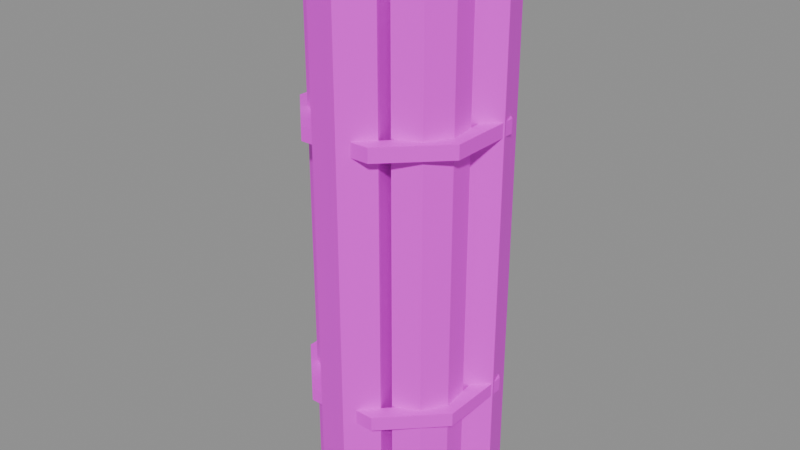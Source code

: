 # Source: item.wood_bundle.blend  (saved by Blender 5.3.31; exported with 4.5.12 LTS)
import bpy
from mathutils import Matrix  # noqa: F401  (used for matrix-valued properties, if any)

bpy.ops.wm.read_factory_settings(use_empty=True)
scene = bpy.context.scene
scene.name = 'Scene'

# ---- images (referenced by path relative to the original .blend; pixels are not part of the script)
import os
ASSET_DIR = os.environ.get("B2B_ASSET_DIR", "")  # directory of the original .blend (textures are referenced by path, not embedded)
HERE = os.path.dirname(os.path.abspath(__file__))  # packed textures are extracted next to this script under _unpacked/

def load_image(name, relpath, width, height, colorspace="sRGB"):
    """Load a texture the original file referenced (path relative to the .blend, or extracted next to this script)."""
    p = next((c for c in (os.path.join(HERE, relpath), os.path.join(ASSET_DIR, relpath)) if relpath and os.path.exists(c)), "")
    if p:
        img = bpy.data.images.load(p, check_existing=True)
        img.name = name
    else:  # same state as the original file: an image datablock whose file is absent (Cycles renders it pink)
        img = bpy.data.images.new(name, width, height)
        img.source = "FILE"
        img.filepath = "//" + (relpath or name)
    img.colorspace_settings.name = colorspace
    return img
img_palette_png = load_image('palette.png', 'palette.png', 1024, 1024, 'sRGB')

# ---- materials (node trees are filled in below, after node groups)
mat_palette = bpy.data.materials.new('palette')

# ---- material node trees
mat_palette.use_nodes = True; mat_palette.node_tree.nodes.clear()
_N = mat_palette.node_tree.nodes; _L = mat_palette.node_tree.links
n0 = _N.new('ShaderNodeBsdfPrincipled'); n0.name = 'Principled BSDF'; n0.location = (-200, 100)
n0.inputs[10].default_value = 0.005
n1 = _N.new('ShaderNodeOutputMaterial'); n1.name = 'Material Output'; n1.location = (200, 100)
n2 = _N.new('ShaderNodeTexImage'); n2.name = 'Image Texture'; n2.location = (0, 0)
n2.image = img_palette_png
n2.interpolation = 'Closest'
_L.new(n0.outputs[0], n1.inputs[0])
_L.new(n2.outputs[0], n0.inputs[0])
n1.is_active_output = True

# ---- meshes
me_wood_bundle = bpy.data.meshes.new('wood_bundle')
me_wood_bundle.from_pydata([(0.05254, 0.01625, 0.0), (0.0122, 0.05363, 0.0), (-0.04035, 0.03738, 0.0), (-0.05254, -0.01625, 0.0), (-0.0122, -0.05363, 0.0), (0.04035, -0.03738, 0.0), (0.05254, 0.01625, 0.9), (0.0122, 0.05363, 0.9), (-0.04035, 0.03738, 0.9), (-0.05254, -0.01625, 0.9), (-0.0122, -0.05363, 0.9), (0.04035, -0.03738, 0.9), (0.04519, 0.01398, 0.004), (0.01049, 0.04612, 0.004), (-0.0347, 0.03214, 0.004), (-0.04519, -0.01398, 0.004), (-0.01049, -0.04612, 0.004), (0.0347, -0.03214, 0.004), (0.04519, 0.01398, 0.896), (0.01049, 0.04612, 0.896), (-0.0347, 0.03214, 0.896), (-0.04519, -0.01398, 0.896), (-0.01049, -0.04612, 0.896), (0.0347, -0.03214, 0.896), (0.1266, 0.09185, 0.03), (0.07295, 0.104, 0.03), (0.03557, 0.0637, 0.03), (0.05182, 0.01115, 0.03), (0.1055, -0.001044, 0.03), (0.1428, 0.0393, 0.03), (0.1266, 0.09185, 0.87), (0.07295, 0.104, 0.87), (0.03557, 0.0637, 0.87), (0.05182, 0.01115, 0.87), (0.1055, -0.001044, 0.87), (0.1428, 0.0393, 0.87), (0.1213, 0.0862, 0.034), (0.07522, 0.09669, 0.034), (0.04308, 0.06199, 0.034), (0.05706, 0.0168, 0.034), (0.1032, 0.006313, 0.034), (0.1353, 0.04101, 0.034), (0.1213, 0.0862, 0.866), (0.07522, 0.09669, 0.866), (0.04308, 0.06199, 0.866), (0.05706, 0.0168, 0.866), (0.1032, 0.006313, 0.866), (0.1353, 0.04101, 0.866), (3.992e-18, 0.06519, 0.0), (0.05592, 0.1052, 0.0), (0.02163, 0.1304, 0.0), (-0.02163, 0.1304, 0.0), (-0.05592, 0.1052, 0.0), (3.992e-18, 0.06519, 0.85), (0.05592, 0.1052, 0.85), (0.02163, 0.1304, 0.85), (-0.02163, 0.1304, 0.85), (-0.05592, 0.1052, 0.85), (3.433e-18, 0.07108, 0.004), (0.04809, 0.1055, 0.004), (0.0186, 0.1272, 0.004), (-0.0186, 0.1272, 0.004), (-0.04809, 0.1055, 0.004), (3.433e-18, 0.07108, 0.846), (0.04809, 0.1055, 0.846), (0.0186, 0.1272, 0.846), (-0.0186, 0.1272, 0.846), (-0.04809, 0.1055, 0.846), (-0.1428, 0.0637, 0.05), (-0.1266, 0.01115, 0.05), (-0.07295, -0.001044, 0.05), (-0.03557, 0.0393, 0.05), (-0.05182, 0.09185, 0.05), (-0.1055, 0.104, 0.05), (-0.1428, 0.0637, 0.9), (-0.1266, 0.01115, 0.9), (-0.07295, -0.001044, 0.9), (-0.03557, 0.0393, 0.9), (-0.05182, 0.09185, 0.9), (-0.1055, 0.104, 0.9), (-0.1353, 0.06199, 0.054), (-0.1213, 0.0168, 0.054), (-0.07522, 0.006313, 0.054), (-0.04308, 0.04101, 0.054), (-0.05706, 0.0862, 0.054), (-0.1032, 0.09669, 0.054), (-0.1353, 0.06199, 0.896), (-0.1213, 0.0168, 0.896), (-0.07522, 0.006313, 0.896), (-0.04308, 0.04101, 0.896), (-0.05706, 0.0862, 0.896), (-0.1032, 0.09669, 0.896), (-0.05645, -0.03259, 0.01), (-0.119, -0.004159, 0.01), (-0.1238, -0.04649, 0.01), (-0.1022, -0.08395, 0.01), (-0.06313, -0.101, 0.01), (-0.05645, -0.03259, 0.88), (-0.119, -0.004159, 0.88), (-0.1238, -0.04649, 0.88), (-0.1022, -0.08395, 0.88), (-0.06313, -0.101, 0.88), (-0.06156, -0.03554, 0.014), (-0.1154, -0.01109, 0.014), (-0.1195, -0.0475, 0.014), (-0.1009, -0.07971, 0.014), (-0.0673, -0.09439, 0.014), (-0.06156, -0.03554, 0.876), (-0.1154, -0.01109, 0.876), (-0.1195, -0.0475, 0.876), (-0.1009, -0.07971, 0.876), (-0.0673, -0.09439, 0.876), (0.01625, -0.1555, 0.04), (0.05363, -0.1152, 0.04), (0.03738, -0.06265, 0.04), (-0.01625, -0.05046, 0.04), (-0.05363, -0.0908, 0.04), (-0.03738, -0.1433, 0.04), (0.01625, -0.1555, 0.86), (0.05363, -0.1152, 0.86), (0.03738, -0.06265, 0.86), (-0.01625, -0.05046, 0.86), (-0.05363, -0.0908, 0.86), (-0.03738, -0.1433, 0.86), (0.01398, -0.1482, 0.044), (0.04612, -0.1135, 0.044), (0.03214, -0.0683, 0.044), (-0.01398, -0.05781, 0.044), (-0.04612, -0.09251, 0.044), (-0.03214, -0.1377, 0.044), (0.01398, -0.1482, 0.856), (0.04612, -0.1135, 0.856), (0.03214, -0.0683, 0.856), (-0.01398, -0.05781, 0.856), (-0.04612, -0.09251, 0.856), (-0.03214, -0.1377, 0.856), (0.05645, -0.03259, 0.02), (0.06313, -0.101, 0.02), (0.1022, -0.08395, 0.02), (0.1238, -0.04649, 0.02), (0.119, -0.004159, 0.02), (0.05645, -0.03259, 0.89), (0.06313, -0.101, 0.89), (0.1022, -0.08395, 0.89), (0.1238, -0.04649, 0.89), (0.119, -0.004159, 0.89), (0.06156, -0.03554, 0.024), (0.0673, -0.09439, 0.024), (0.1009, -0.07971, 0.024), (0.1195, -0.0475, 0.024), (0.1154, -0.01109, 0.024), (0.06156, -0.03554, 0.886), (0.0673, -0.09439, 0.886), (0.1009, -0.07971, 0.886), (0.1195, -0.0475, 0.886), (0.1154, -0.01109, 0.886), (0.1414, 0.05855, 0.189), (0.05855, 0.1414, 0.189), (-0.05855, 0.1414, 0.189), (-0.1414, 0.05855, 0.189), (-0.1414, -0.05855, 0.189), (-0.05855, -0.1414, 0.189), (0.05855, -0.1414, 0.189), (0.1414, -0.05855, 0.189), (0.1414, 0.05855, 0.211), (0.05855, 0.1414, 0.211), (-0.05855, 0.1414, 0.211), (-0.1414, 0.05855, 0.211), (-0.1414, -0.05855, 0.211), (-0.05855, -0.1414, 0.211), (0.05855, -0.1414, 0.211), (0.1414, -0.05855, 0.211), (0.1183, 0.04898, 0.189), (0.04898, 0.1183, 0.189), (-0.04898, 0.1183, 0.189), (-0.1183, 0.04898, 0.189), (-0.1183, -0.04898, 0.189), (-0.04898, -0.1183, 0.189), (0.04898, -0.1183, 0.189), (0.1183, -0.04898, 0.189), (0.1183, 0.04898, 0.211), (0.04898, 0.1183, 0.211), (-0.04898, 0.1183, 0.211), (-0.1183, 0.04898, 0.211), (-0.1183, -0.04898, 0.211), (-0.04898, -0.1183, 0.211), (0.04898, -0.1183, 0.211), (0.1183, -0.04898, 0.211), (0.1414, 0.05855, 0.609), (0.05855, 0.1414, 0.609), (-0.05855, 0.1414, 0.609), (-0.1414, 0.05855, 0.609), (-0.1414, -0.05855, 0.609), (-0.05855, -0.1414, 0.609), (0.05855, -0.1414, 0.609), (0.1414, -0.05855, 0.609), (0.1414, 0.05855, 0.631), (0.05855, 0.1414, 0.631), (-0.05855, 0.1414, 0.631), (-0.1414, 0.05855, 0.631), (-0.1414, -0.05855, 0.631), (-0.05855, -0.1414, 0.631), (0.05855, -0.1414, 0.631), (0.1414, -0.05855, 0.631), (0.1183, 0.04898, 0.609), (0.04898, 0.1183, 0.609), (-0.04898, 0.1183, 0.609), (-0.1183, 0.04898, 0.609), (-0.1183, -0.04898, 0.609), (-0.04898, -0.1183, 0.609), (0.04898, -0.1183, 0.609), (0.1183, -0.04898, 0.609), (0.1183, 0.04898, 0.631), (0.04898, 0.1183, 0.631), (-0.04898, 0.1183, 0.631), (-0.1183, 0.04898, 0.631), (-0.1183, -0.04898, 0.631), (-0.04898, -0.1183, 0.631), (0.04898, -0.1183, 0.631), (0.1183, -0.04898, 0.631)], [], [(0, 1, 7, 6), (1, 2, 8, 7), (2, 3, 9, 8), (3, 4, 10, 9), (4, 5, 11, 10), (5, 0, 6, 11), (0, 12, 13, 1), (1, 13, 14, 2), (2, 14, 15, 3), (3, 15, 16, 4), (4, 16, 17, 5), (5, 17, 12, 0), (12, 17, 16, 15, 14, 13), (6, 7, 19, 18), (7, 8, 20, 19), (8, 9, 21, 20), (9, 10, 22, 21), (10, 11, 23, 22), (11, 6, 18, 23), (18, 19, 20, 21, 22, 23), (24, 25, 31, 30), (25, 26, 32, 31), (26, 27, 33, 32), (27, 28, 34, 33), (28, 29, 35, 34), (29, 24, 30, 35), (24, 36, 37, 25), (25, 37, 38, 26), (26, 38, 39, 27), (27, 39, 40, 28), (28, 40, 41, 29), (29, 41, 36, 24), (36, 41, 40, 39, 38, 37), (30, 31, 43, 42), (31, 32, 44, 43), (32, 33, 45, 44), (33, 34, 46, 45), (34, 35, 47, 46), (35, 30, 42, 47), (42, 43, 44, 45, 46, 47), (48, 49, 54, 53), (49, 50, 55, 54), (50, 51, 56, 55), (51, 52, 57, 56), (52, 48, 53, 57), (48, 58, 59, 49), (49, 59, 60, 50), (50, 60, 61, 51), (51, 61, 62, 52), (52, 62, 58, 48), (58, 62, 61, 60, 59), (53, 54, 64, 63), (54, 55, 65, 64), (55, 56, 66, 65), (56, 57, 67, 66), (57, 53, 63, 67), (63, 64, 65, 66, 67), (68, 69, 75, 74), (69, 70, 76, 75), (70, 71, 77, 76), (71, 72, 78, 77), (72, 73, 79, 78), (73, 68, 74, 79), (68, 80, 81, 69), (69, 81, 82, 70), (70, 82, 83, 71), (71, 83, 84, 72), (72, 84, 85, 73), (73, 85, 80, 68), (80, 85, 84, 83, 82, 81), (74, 75, 87, 86), (75, 76, 88, 87), (76, 77, 89, 88), (77, 78, 90, 89), (78, 79, 91, 90), (79, 74, 86, 91), (86, 87, 88, 89, 90, 91), (92, 93, 98, 97), (93, 94, 99, 98), (94, 95, 100, 99), (95, 96, 101, 100), (96, 92, 97, 101), (92, 102, 103, 93), (93, 103, 104, 94), (94, 104, 105, 95), (95, 105, 106, 96), (96, 106, 102, 92), (102, 106, 105, 104, 103), (97, 98, 108, 107), (98, 99, 109, 108), (99, 100, 110, 109), (100, 101, 111, 110), (101, 97, 107, 111), (107, 108, 109, 110, 111), (112, 113, 119, 118), (113, 114, 120, 119), (114, 115, 121, 120), (115, 116, 122, 121), (116, 117, 123, 122), (117, 112, 118, 123), (112, 124, 125, 113), (113, 125, 126, 114), (114, 126, 127, 115), (115, 127, 128, 116), (116, 128, 129, 117), (117, 129, 124, 112), (124, 129, 128, 127, 126, 125), (118, 119, 131, 130), (119, 120, 132, 131), (120, 121, 133, 132), (121, 122, 134, 133), (122, 123, 135, 134), (123, 118, 130, 135), (130, 131, 132, 133, 134, 135), (136, 137, 142, 141), (137, 138, 143, 142), (138, 139, 144, 143), (139, 140, 145, 144), (140, 136, 141, 145), (136, 146, 147, 137), (137, 147, 148, 138), (138, 148, 149, 139), (139, 149, 150, 140), (140, 150, 146, 136), (146, 150, 149, 148, 147), (141, 142, 152, 151), (142, 143, 153, 152), (143, 144, 154, 153), (144, 145, 155, 154), (145, 141, 151, 155), (151, 152, 153, 154, 155), (156, 157, 165, 164), (180, 164, 165, 181), (172, 173, 157, 156), (157, 158, 166, 165), (181, 165, 166, 182), (173, 174, 158, 157), (158, 159, 167, 166), (182, 166, 167, 183), (174, 175, 159, 158), (159, 160, 168, 167), (183, 167, 168, 184), (175, 176, 160, 159), (160, 161, 169, 168), (184, 168, 169, 185), (176, 177, 161, 160), (161, 162, 170, 169), (185, 169, 170, 186), (177, 178, 162, 161), (162, 163, 171, 170), (186, 170, 171, 187), (178, 179, 163, 162), (163, 156, 164, 171), (187, 171, 164, 180), (179, 172, 156, 163), (188, 189, 197, 196), (212, 196, 197, 213), (204, 205, 189, 188), (189, 190, 198, 197), (213, 197, 198, 214), (205, 206, 190, 189), (190, 191, 199, 198), (214, 198, 199, 215), (206, 207, 191, 190), (191, 192, 200, 199), (215, 199, 200, 216), (207, 208, 192, 191), (192, 193, 201, 200), (216, 200, 201, 217), (208, 209, 193, 192), (193, 194, 202, 201), (217, 201, 202, 218), (209, 210, 194, 193), (194, 195, 203, 202), (218, 202, 203, 219), (210, 211, 195, 194), (195, 188, 196, 203), (219, 203, 196, 212), (211, 204, 188, 195)])
_uv = me_wood_bundle.uv_layers.new(name='UVMap')
_uv.uv.foreach_set('vector', [0.6875, 0.7222, 0.6875, 0.7222, 0.6875, 0.7222, 0.6875, 0.7222, 0.6875, 0.7222, 0.6875, 0.7222, 0.6875, 0.7222, 0.6875, 0.7222, 0.6875, 0.7222, 0.6875, 0.7222, 0.6875, 0.7222, 0.6875, 0.7222, 0.6875, 0.7222, 0.6875, 0.7222, 0.6875, 0.7222, 0.6875, 0.7222, 0.6875, 0.7222, 0.6875, 0.7222, 0.6875, 0.7222, 0.6875, 0.7222, 0.6875, 0.7222, 0.6875, 0.7222, 0.6875, 0.7222, 0.6875, 0.7222, 0.1875, 0.6111, 0.1875, 0.6111, 0.1875, 0.6111, 0.1875, 0.6111, 0.1875, 0.6111, 0.1875, 0.6111, 0.1875, 0.6111, 0.1875, 0.6111, 0.1875, 0.6111, 0.1875, 0.6111, 0.1875, 0.6111, 0.1875, 0.6111, 0.1875, 0.6111, 0.1875, 0.6111, 0.1875, 0.6111, 0.1875, 0.6111, 0.1875, 0.6111, 0.1875, 0.6111, 0.1875, 0.6111, 0.1875, 0.6111, 0.1875, 0.6111, 0.1875, 0.6111, 0.1875, 0.6111, 0.1875, 0.6111, 0.0625, 0.6111, 0.0625, 0.6111, 0.0625, 0.6111, 0.0625, 0.6111, 0.0625, 0.6111, 0.0625, 0.6111, 0.1875, 0.6111, 0.1875, 0.6111, 0.1875, 0.6111, 0.1875, 0.6111, 0.1875, 0.6111, 0.1875, 0.6111, 0.1875, 0.6111, 0.1875, 0.6111, 0.1875, 0.6111, 0.1875, 0.6111, 0.1875, 0.6111, 0.1875, 0.6111, 0.1875, 0.6111, 0.1875, 0.6111, 0.1875, 0.6111, 0.1875, 0.6111, 0.1875, 0.6111, 0.1875, 0.6111, 0.1875, 0.6111, 0.1875, 0.6111, 0.1875, 0.6111, 0.1875, 0.6111, 0.1875, 0.6111, 0.1875, 0.6111, 0.0625, 0.6111, 0.0625, 0.6111, 0.0625, 0.6111, 0.0625, 0.6111, 0.0625, 0.6111, 0.0625, 0.6111, 0.5625, 0.7222, 0.5625, 0.7222, 0.5625, 0.7222, 0.5625, 0.7222, 0.5625, 0.7222, 0.5625, 0.7222, 0.5625, 0.7222, 0.5625, 0.7222, 0.5625, 0.7222, 0.5625, 0.7222, 0.5625, 0.7222, 0.5625, 0.7222, 0.5625, 0.7222, 0.5625, 0.7222, 0.5625, 0.7222, 0.5625, 0.7222, 0.5625, 0.7222, 0.5625, 0.7222, 0.5625, 0.7222, 0.5625, 0.7222, 0.5625, 0.7222, 0.5625, 0.7222, 0.5625, 0.7222, 0.5625, 0.7222, 0.1875, 0.6111, 0.1875, 0.6111, 0.1875, 0.6111, 0.1875, 0.6111, 0.1875, 0.6111, 0.1875, 0.6111, 0.1875, 0.6111, 0.1875, 0.6111, 0.1875, 0.6111, 0.1875, 0.6111, 0.1875, 0.6111, 0.1875, 0.6111, 0.1875, 0.6111, 0.1875, 0.6111, 0.1875, 0.6111, 0.1875, 0.6111, 0.1875, 0.6111, 0.1875, 0.6111, 0.1875, 0.6111, 0.1875, 0.6111, 0.1875, 0.6111, 0.1875, 0.6111, 0.1875, 0.6111, 0.1875, 0.6111, 0.0625, 0.6111, 0.0625, 0.6111, 0.0625, 0.6111, 0.0625, 0.6111, 0.0625, 0.6111, 0.0625, 0.6111, 0.1875, 0.6111, 0.1875, 0.6111, 0.1875, 0.6111, 0.1875, 0.6111, 0.1875, 0.6111, 0.1875, 0.6111, 0.1875, 0.6111, 0.1875, 0.6111, 0.1875, 0.6111, 0.1875, 0.6111, 0.1875, 0.6111, 0.1875, 0.6111, 0.1875, 0.6111, 0.1875, 0.6111, 0.1875, 0.6111, 0.1875, 0.6111, 0.1875, 0.6111, 0.1875, 0.6111, 0.1875, 0.6111, 0.1875, 0.6111, 0.1875, 0.6111, 0.1875, 0.6111, 0.1875, 0.6111, 0.1875, 0.6111, 0.0625, 0.6111, 0.0625, 0.6111, 0.0625, 0.6111, 0.0625, 0.6111, 0.0625, 0.6111, 0.0625, 0.6111, 0.1875, 0.6111, 0.1875, 0.6111, 0.1875, 0.6111, 0.1875, 0.6111, 0.6875, 0.7222, 0.6875, 0.7222, 0.6875, 0.7222, 0.6875, 0.7222, 0.6875, 0.7222, 0.6875, 0.7222, 0.6875, 0.7222, 0.6875, 0.7222, 0.6875, 0.7222, 0.6875, 0.7222, 0.6875, 0.7222, 0.6875, 0.7222, 0.1875, 0.6111, 0.1875, 0.6111, 0.1875, 0.6111, 0.1875, 0.6111, 0.1875, 0.6111, 0.1875, 0.6111, 0.1875, 0.6111, 0.1875, 0.6111, 0.1875, 0.6111, 0.1875, 0.6111, 0.1875, 0.6111, 0.1875, 0.6111, 0.1875, 0.6111, 0.1875, 0.6111, 0.1875, 0.6111, 0.1875, 0.6111, 0.1875, 0.6111, 0.1875, 0.6111, 0.1875, 0.6111, 0.1875, 0.6111, 0.1875, 0.6111, 0.1875, 0.6111, 0.1875, 0.6111, 0.1875, 0.6111, 0.0625, 0.6111, 0.0625, 0.6111, 0.0625, 0.6111, 0.0625, 0.6111, 0.0625, 0.6111, 0.1875, 0.6111, 0.1875, 0.6111, 0.1875, 0.6111, 0.1875, 0.6111, 0.1875, 0.6111, 0.1875, 0.6111, 0.1875, 0.6111, 0.1875, 0.6111, 0.1875, 0.6111, 0.1875, 0.6111, 0.1875, 0.6111, 0.1875, 0.6111, 0.1875, 0.6111, 0.1875, 0.6111, 0.1875, 0.6111, 0.1875, 0.6111, 0.1875, 0.6111, 0.1875, 0.6111, 0.1875, 0.6111, 0.1875, 0.6111, 0.0625, 0.6111, 0.0625, 0.6111, 0.0625, 0.6111, 0.0625, 0.6111, 0.0625, 0.6111, 0.8125, 0.7222, 0.8125, 0.7222, 0.8125, 0.7222, 0.8125, 0.7222, 0.8125, 0.7222, 0.8125, 0.7222, 0.8125, 0.7222, 0.8125, 0.7222, 0.8125, 0.7222, 0.8125, 0.7222, 0.8125, 0.7222, 0.8125, 0.7222, 0.8125, 0.7222, 0.8125, 0.7222, 0.8125, 0.7222, 0.8125, 0.7222, 0.8125, 0.7222, 0.8125, 0.7222, 0.8125, 0.7222, 0.8125, 0.7222, 0.8125, 0.7222, 0.8125, 0.7222, 0.8125, 0.7222, 0.8125, 0.7222, 0.1875, 0.6111, 0.1875, 0.6111, 0.1875, 0.6111, 0.1875, 0.6111, 0.1875, 0.6111, 0.1875, 0.6111, 0.1875, 0.6111, 0.1875, 0.6111, 0.1875, 0.6111, 0.1875, 0.6111, 0.1875, 0.6111, 0.1875, 0.6111, 0.1875, 0.6111, 0.1875, 0.6111, 0.1875, 0.6111, 0.1875, 0.6111, 0.1875, 0.6111, 0.1875, 0.6111, 0.1875, 0.6111, 0.1875, 0.6111, 0.1875, 0.6111, 0.1875, 0.6111, 0.1875, 0.6111, 0.1875, 0.6111, 0.0625, 0.6111, 0.0625, 0.6111, 0.0625, 0.6111, 0.0625, 0.6111, 0.0625, 0.6111, 0.0625, 0.6111, 0.1875, 0.6111, 0.1875, 0.6111, 0.1875, 0.6111, 0.1875, 0.6111, 0.1875, 0.6111, 0.1875, 0.6111, 0.1875, 0.6111, 0.1875, 0.6111, 0.1875, 0.6111, 0.1875, 0.6111, 0.1875, 0.6111, 0.1875, 0.6111, 0.1875, 0.6111, 0.1875, 0.6111, 0.1875, 0.6111, 0.1875, 0.6111, 0.1875, 0.6111, 0.1875, 0.6111, 0.1875, 0.6111, 0.1875, 0.6111, 0.1875, 0.6111, 0.1875, 0.6111, 0.1875, 0.6111, 0.1875, 0.6111, 0.0625, 0.6111, 0.0625, 0.6111, 0.0625, 0.6111, 0.0625, 0.6111, 0.0625, 0.6111, 0.0625, 0.6111, 0.1875, 0.6111, 0.1875, 0.6111, 0.1875, 0.6111, 0.1875, 0.6111, 0.5625, 0.7222, 0.5625, 0.7222, 0.5625, 0.7222, 0.5625, 0.7222, 0.5625, 0.7222, 0.5625, 0.7222, 0.5625, 0.7222, 0.5625, 0.7222, 0.5625, 0.7222, 0.5625, 0.7222, 0.5625, 0.7222, 0.5625, 0.7222, 0.1875, 0.6111, 0.1875, 0.6111, 0.1875, 0.6111, 0.1875, 0.6111, 0.1875, 0.6111, 0.1875, 0.6111, 0.1875, 0.6111, 0.1875, 0.6111, 0.1875, 0.6111, 0.1875, 0.6111, 0.1875, 0.6111, 0.1875, 0.6111, 0.1875, 0.6111, 0.1875, 0.6111, 0.1875, 0.6111, 0.1875, 0.6111, 0.1875, 0.6111, 0.1875, 0.6111, 0.1875, 0.6111, 0.1875, 0.6111, 0.1875, 0.6111, 0.1875, 0.6111, 0.1875, 0.6111, 0.1875, 0.6111, 0.0625, 0.6111, 0.0625, 0.6111, 0.0625, 0.6111, 0.0625, 0.6111, 0.0625, 0.6111, 0.1875, 0.6111, 0.1875, 0.6111, 0.1875, 0.6111, 0.1875, 0.6111, 0.1875, 0.6111, 0.1875, 0.6111, 0.1875, 0.6111, 0.1875, 0.6111, 0.1875, 0.6111, 0.1875, 0.6111, 0.1875, 0.6111, 0.1875, 0.6111, 0.1875, 0.6111, 0.1875, 0.6111, 0.1875, 0.6111, 0.1875, 0.6111, 0.1875, 0.6111, 0.1875, 0.6111, 0.1875, 0.6111, 0.1875, 0.6111, 0.0625, 0.6111, 0.0625, 0.6111, 0.0625, 0.6111, 0.0625, 0.6111, 0.0625, 0.6111, 0.6875, 0.7222, 0.6875, 0.7222, 0.6875, 0.7222, 0.6875, 0.7222, 0.6875, 0.7222, 0.6875, 0.7222, 0.6875, 0.7222, 0.6875, 0.7222, 0.6875, 0.7222, 0.6875, 0.7222, 0.6875, 0.7222, 0.6875, 0.7222, 0.6875, 0.7222, 0.6875, 0.7222, 0.6875, 0.7222, 0.6875, 0.7222, 0.6875, 0.7222, 0.6875, 0.7222, 0.6875, 0.7222, 0.6875, 0.7222, 0.6875, 0.7222, 0.6875, 0.7222, 0.6875, 0.7222, 0.6875, 0.7222, 0.1875, 0.6111, 0.1875, 0.6111, 0.1875, 0.6111, 0.1875, 0.6111, 0.1875, 0.6111, 0.1875, 0.6111, 0.1875, 0.6111, 0.1875, 0.6111, 0.1875, 0.6111, 0.1875, 0.6111, 0.1875, 0.6111, 0.1875, 0.6111, 0.1875, 0.6111, 0.1875, 0.6111, 0.1875, 0.6111, 0.1875, 0.6111, 0.1875, 0.6111, 0.1875, 0.6111, 0.1875, 0.6111, 0.1875, 0.6111, 0.1875, 0.6111, 0.1875, 0.6111, 0.1875, 0.6111, 0.1875, 0.6111, 0.0625, 0.6111, 0.0625, 0.6111, 0.0625, 0.6111, 0.0625, 0.6111, 0.0625, 0.6111, 0.0625, 0.6111, 0.1875, 0.6111, 0.1875, 0.6111, 0.1875, 0.6111, 0.1875, 0.6111, 0.1875, 0.6111, 0.1875, 0.6111, 0.1875, 0.6111, 0.1875, 0.6111, 0.1875, 0.6111, 0.1875, 0.6111, 0.1875, 0.6111, 0.1875, 0.6111, 0.1875, 0.6111, 0.1875, 0.6111, 0.1875, 0.6111, 0.1875, 0.6111, 0.1875, 0.6111, 0.1875, 0.6111, 0.1875, 0.6111, 0.1875, 0.6111, 0.1875, 0.6111, 0.1875, 0.6111, 0.1875, 0.6111, 0.1875, 0.6111, 0.0625, 0.6111, 0.0625, 0.6111, 0.0625, 0.6111, 0.0625, 0.6111, 0.0625, 0.6111, 0.0625, 0.6111, 0.1875, 0.6111, 0.1875, 0.6111, 0.1875, 0.6111, 0.1875, 0.6111, 0.8125, 0.7222, 0.8125, 0.7222, 0.8125, 0.7222, 0.8125, 0.7222, 0.8125, 0.7222, 0.8125, 0.7222, 0.8125, 0.7222, 0.8125, 0.7222, 0.8125, 0.7222, 0.8125, 0.7222, 0.8125, 0.7222, 0.8125, 0.7222, 0.1875, 0.6111, 0.1875, 0.6111, 0.1875, 0.6111, 0.1875, 0.6111, 0.1875, 0.6111, 0.1875, 0.6111, 0.1875, 0.6111, 0.1875, 0.6111, 0.1875, 0.6111, 0.1875, 0.6111, 0.1875, 0.6111, 0.1875, 0.6111, 0.1875, 0.6111, 0.1875, 0.6111, 0.1875, 0.6111, 0.1875, 0.6111, 0.1875, 0.6111, 0.1875, 0.6111, 0.1875, 0.6111, 0.1875, 0.6111, 0.1875, 0.6111, 0.1875, 0.6111, 0.1875, 0.6111, 0.1875, 0.6111, 0.0625, 0.6111, 0.0625, 0.6111, 0.0625, 0.6111, 0.0625, 0.6111, 0.0625, 0.6111, 0.1875, 0.6111, 0.1875, 0.6111, 0.1875, 0.6111, 0.1875, 0.6111, 0.1875, 0.6111, 0.1875, 0.6111, 0.1875, 0.6111, 0.1875, 0.6111, 0.1875, 0.6111, 0.1875, 0.6111, 0.1875, 0.6111, 0.1875, 0.6111, 0.1875, 0.6111, 0.1875, 0.6111, 0.1875, 0.6111, 0.1875, 0.6111, 0.1875, 0.6111, 0.1875, 0.6111, 0.1875, 0.6111, 0.1875, 0.6111, 0.0625, 0.6111, 0.0625, 0.6111, 0.0625, 0.6111, 0.0625, 0.6111, 0.0625, 0.6111, 0.6875, 0.6111, 0.6875, 0.6111, 0.6875, 0.6111, 0.6875, 0.6111, 0.4375, 0.6111, 0.4375, 0.6111, 0.4375, 0.6111, 0.4375, 0.6111, 0.4375, 0.6111, 0.4375, 0.6111, 0.4375, 0.6111, 0.4375, 0.6111, 0.4375, 0.6111, 0.4375, 0.6111, 0.4375, 0.6111, 0.4375, 0.6111, 0.4375, 0.6111, 0.4375, 0.6111, 0.4375, 0.6111, 0.4375, 0.6111, 0.4375, 0.6111, 0.4375, 0.6111, 0.4375, 0.6111, 0.4375, 0.6111, 0.6875, 0.6111, 0.6875, 0.6111, 0.6875, 0.6111, 0.6875, 0.6111, 0.4375, 0.6111, 0.4375, 0.6111, 0.4375, 0.6111, 0.4375, 0.6111, 0.4375, 0.6111, 0.4375, 0.6111, 0.4375, 0.6111, 0.4375, 0.6111, 0.4375, 0.6111, 0.4375, 0.6111, 0.4375, 0.6111, 0.4375, 0.6111, 0.4375, 0.6111, 0.4375, 0.6111, 0.4375, 0.6111, 0.4375, 0.6111, 0.4375, 0.6111, 0.4375, 0.6111, 0.4375, 0.6111, 0.4375, 0.6111, 0.6875, 0.6111, 0.6875, 0.6111, 0.6875, 0.6111, 0.6875, 0.6111, 0.4375, 0.6111, 0.4375, 0.6111, 0.4375, 0.6111, 0.4375, 0.6111, 0.4375, 0.6111, 0.4375, 0.6111, 0.4375, 0.6111, 0.4375, 0.6111, 0.4375, 0.6111, 0.4375, 0.6111, 0.4375, 0.6111, 0.4375, 0.6111, 0.4375, 0.6111, 0.4375, 0.6111, 0.4375, 0.6111, 0.4375, 0.6111, 0.4375, 0.6111, 0.4375, 0.6111, 0.4375, 0.6111, 0.4375, 0.6111, 0.6875, 0.6111, 0.6875, 0.6111, 0.6875, 0.6111, 0.6875, 0.6111, 0.4375, 0.6111, 0.4375, 0.6111, 0.4375, 0.6111, 0.4375, 0.6111, 0.4375, 0.6111, 0.4375, 0.6111, 0.4375, 0.6111, 0.4375, 0.6111, 0.4375, 0.6111, 0.4375, 0.6111, 0.4375, 0.6111, 0.4375, 0.6111, 0.4375, 0.6111, 0.4375, 0.6111, 0.4375, 0.6111, 0.4375, 0.6111, 0.4375, 0.6111, 0.4375, 0.6111, 0.4375, 0.6111, 0.4375, 0.6111, 0.6875, 0.6111, 0.6875, 0.6111, 0.6875, 0.6111, 0.6875, 0.6111, 0.4375, 0.6111, 0.4375, 0.6111, 0.4375, 0.6111, 0.4375, 0.6111, 0.4375, 0.6111, 0.4375, 0.6111, 0.4375, 0.6111, 0.4375, 0.6111, 0.4375, 0.6111, 0.4375, 0.6111, 0.4375, 0.6111, 0.4375, 0.6111, 0.4375, 0.6111, 0.4375, 0.6111, 0.4375, 0.6111, 0.4375, 0.6111, 0.4375, 0.6111, 0.4375, 0.6111, 0.4375, 0.6111, 0.4375, 0.6111, 0.6875, 0.6111, 0.6875, 0.6111, 0.6875, 0.6111, 0.6875, 0.6111, 0.4375, 0.6111, 0.4375, 0.6111, 0.4375, 0.6111, 0.4375, 0.6111, 0.4375, 0.6111, 0.4375, 0.6111, 0.4375, 0.6111, 0.4375, 0.6111, 0.4375, 0.6111, 0.4375, 0.6111, 0.4375, 0.6111, 0.4375, 0.6111, 0.4375, 0.6111, 0.4375, 0.6111, 0.4375, 0.6111, 0.4375, 0.6111, 0.4375, 0.6111, 0.4375, 0.6111, 0.4375, 0.6111, 0.4375, 0.6111, 0.6875, 0.6111, 0.6875, 0.6111, 0.6875, 0.6111, 0.6875, 0.6111, 0.4375, 0.6111, 0.4375, 0.6111, 0.4375, 0.6111, 0.4375, 0.6111, 0.4375, 0.6111, 0.4375, 0.6111, 0.4375, 0.6111, 0.4375, 0.6111, 0.4375, 0.6111, 0.4375, 0.6111, 0.4375, 0.6111, 0.4375, 0.6111, 0.4375, 0.6111, 0.4375, 0.6111, 0.4375, 0.6111, 0.4375, 0.6111, 0.4375, 0.6111, 0.4375, 0.6111, 0.4375, 0.6111, 0.4375, 0.6111, 0.6875, 0.6111, 0.6875, 0.6111, 0.6875, 0.6111, 0.6875, 0.6111, 0.4375, 0.6111, 0.4375, 0.6111, 0.4375, 0.6111, 0.4375, 0.6111, 0.4375, 0.6111, 0.4375, 0.6111, 0.4375, 0.6111, 0.4375, 0.6111, 0.4375, 0.6111, 0.4375, 0.6111, 0.4375, 0.6111, 0.4375, 0.6111, 0.4375, 0.6111, 0.4375, 0.6111, 0.4375, 0.6111, 0.4375, 0.6111, 0.4375, 0.6111, 0.4375, 0.6111, 0.4375, 0.6111, 0.4375, 0.6111])
me_wood_bundle.materials.append(mat_palette)
me_wood_bundle.update()

# ---- objects
ob_wood_bundle = bpy.data.objects.new('wood_bundle', me_wood_bundle)
ob_grip_2 = bpy.data.objects.new('grip_2', None)

# ---- transforms, parenting, visibility, modifiers, constraints
ob_wood_bundle.location = (0.0, 0.0, 0.0)
ob_grip_2.location = (0.0, 0.0, 0.54)
ob_grip_2.empty_display_size = 0.05

# ---- collection membership
scene.collection.objects.link(ob_wood_bundle)
scene.collection.objects.link(ob_grip_2)

# ---- scene / render settings (as saved in the file)
scene.frame_start = 1; scene.frame_end = 250; scene.frame_set(1)
scene.render.engine = 'BLENDER_EEVEE_NEXT'
scene.render.bake_bias = 0.0
scene.render.bake_samples = 0
scene.render.compositor_device = 'GPU'
scene.eevee.use_volume_custom_range = False
scene.eevee.fast_gi_thickness_near = 0.1
scene.eevee.fast_gi_thickness_far = 0.0
scene.eevee.ray_tracing_options.screen_trace_thickness = 0.1
bpy.context.view_layer.update()

# ---- added for rendering (the .blend has no active camera and no usable light): camera, sun + grey world if the file has none
cam_auto = bpy.data.cameras.new('AutoCamera')
cam_auto.lens = 50.0
cam_auto.sensor_width = 36.0
cam_auto.clip_end = 1000.0
ob_auto_camera = bpy.data.objects.new('AutoCamera', cam_auto)
scene.collection.objects.link(ob_auto_camera)
ob_auto_camera.location = (0.915809, -1.10607, 1.18265)
ob_auto_camera.rotation_euler = (1.09748, -7.21219e-08, 0.694738)
scene.camera = ob_auto_camera
light_auto_sun = bpy.data.lights.new('AutoSun', 'SUN')
light_auto_sun.energy = 3.0
light_auto_sun.angle = 0.0523599
ob_auto_sun = bpy.data.objects.new('AutoSun', light_auto_sun)
scene.collection.objects.link(ob_auto_sun)
ob_auto_sun.rotation_euler = (0.872665, 0.174533, 0.523599)
if scene.world is None:
    world_auto = bpy.data.worlds.new('AutoWorld')
    world_auto.color = (0.3, 0.3, 0.3)
    scene.world = world_auto
bpy.context.view_layer.update()
